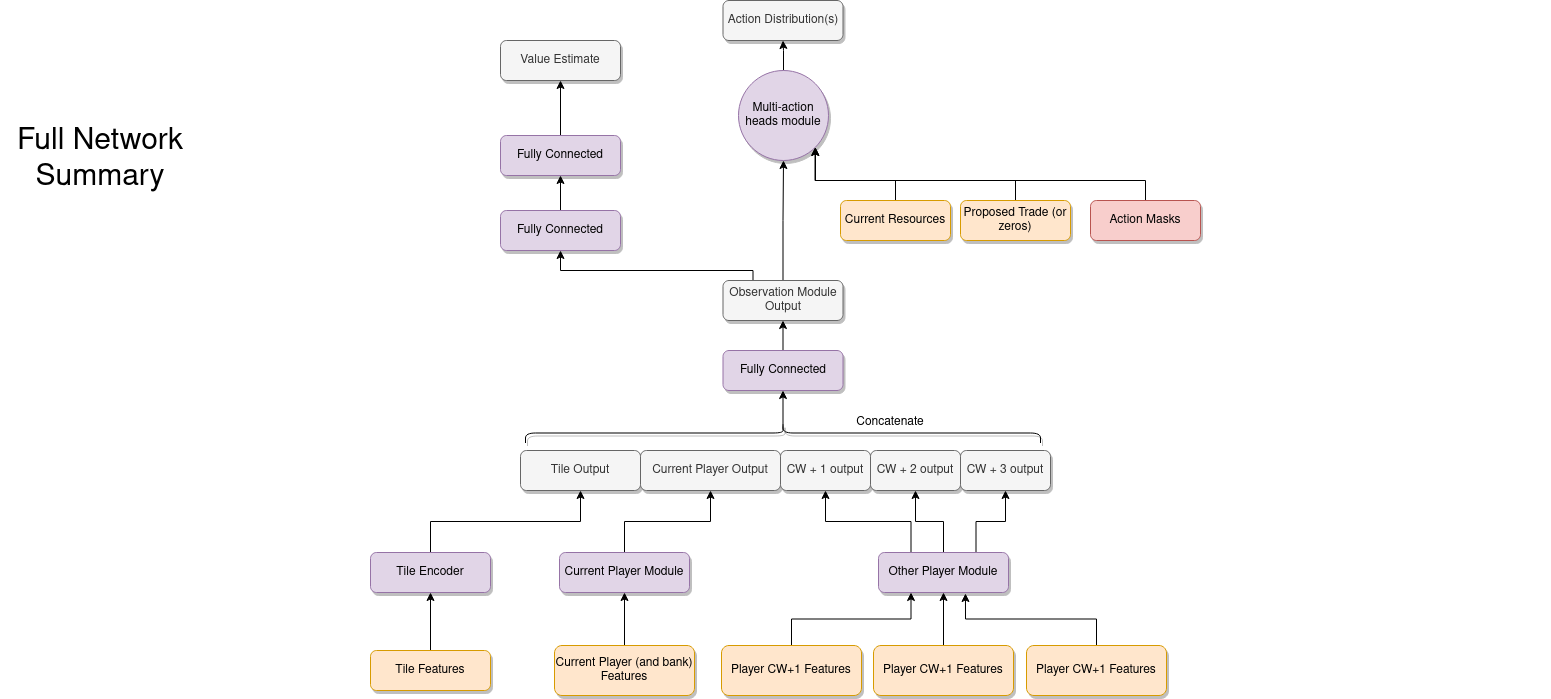

The diagram above was exported from draw.io. Its source (the exported page's mxGraphModel, read from the mxfile embedded in the PNG):
<mxGraphModel dx="2177" dy="1933" grid="1" gridSize="10" guides="1" tooltips="1" connect="1" arrows="1" fold="1" page="1" pageScale="1" pageWidth="827" pageHeight="1169" math="0" shadow="0">
  <root>
    <mxCell id="0" />
    <mxCell id="1" parent="0" />
    <mxCell id="qZbxZ5W7Keez-VpNfFgf-23" style="edgeStyle=orthogonalEdgeStyle;rounded=0;orthogonalLoop=1;jettySize=auto;html=1;exitX=0.5;exitY=0;exitDx=0;exitDy=0;entryX=0.5;entryY=1;entryDx=0;entryDy=0;" parent="1" source="qZbxZ5W7Keez-VpNfFgf-20" target="qZbxZ5W7Keez-VpNfFgf-22" edge="1">
      <mxGeometry relative="1" as="geometry" />
    </mxCell>
    <mxCell id="qZbxZ5W7Keez-VpNfFgf-20" value="Tile Features" style="rounded=1;whiteSpace=wrap;html=1;fillColor=#ffe6cc;strokeColor=#d79b00;shadow=1;" parent="1" vertex="1">
      <mxGeometry x="90" y="500" width="120" height="40" as="geometry" />
    </mxCell>
    <mxCell id="qZbxZ5W7Keez-VpNfFgf-39" style="edgeStyle=orthogonalEdgeStyle;rounded=0;orthogonalLoop=1;jettySize=auto;html=1;exitX=0.5;exitY=0;exitDx=0;exitDy=0;entryX=0.5;entryY=1;entryDx=0;entryDy=0;" parent="1" source="qZbxZ5W7Keez-VpNfFgf-22" target="qZbxZ5W7Keez-VpNfFgf-34" edge="1">
      <mxGeometry relative="1" as="geometry" />
    </mxCell>
    <mxCell id="qZbxZ5W7Keez-VpNfFgf-22" value="Tile Encoder" style="rounded=1;whiteSpace=wrap;html=1;shadow=1;fillColor=#e1d5e7;strokeColor=#9673a6;" parent="1" vertex="1">
      <mxGeometry x="90" y="402" width="120" height="40" as="geometry" />
    </mxCell>
    <mxCell id="qZbxZ5W7Keez-VpNfFgf-26" style="edgeStyle=orthogonalEdgeStyle;rounded=0;orthogonalLoop=1;jettySize=auto;html=1;exitX=0.5;exitY=0;exitDx=0;exitDy=0;entryX=0.5;entryY=1;entryDx=0;entryDy=0;" parent="1" source="qZbxZ5W7Keez-VpNfFgf-24" target="qZbxZ5W7Keez-VpNfFgf-25" edge="1">
      <mxGeometry relative="1" as="geometry" />
    </mxCell>
    <mxCell id="qZbxZ5W7Keez-VpNfFgf-24" value="Current Player (and bank) Features" style="rounded=1;whiteSpace=wrap;html=1;fillColor=#ffe6cc;strokeColor=#d79b00;shadow=1;" parent="1" vertex="1">
      <mxGeometry x="274" y="495" width="140" height="50" as="geometry" />
    </mxCell>
    <mxCell id="qZbxZ5W7Keez-VpNfFgf-40" style="edgeStyle=orthogonalEdgeStyle;rounded=0;orthogonalLoop=1;jettySize=auto;html=1;exitX=0.5;exitY=0;exitDx=0;exitDy=0;entryX=0.5;entryY=1;entryDx=0;entryDy=0;" parent="1" source="qZbxZ5W7Keez-VpNfFgf-25" target="qZbxZ5W7Keez-VpNfFgf-35" edge="1">
      <mxGeometry relative="1" as="geometry" />
    </mxCell>
    <mxCell id="qZbxZ5W7Keez-VpNfFgf-25" value="Current Player Module" style="rounded=1;whiteSpace=wrap;html=1;shadow=1;fillColor=#e1d5e7;strokeColor=#9673a6;" parent="1" vertex="1">
      <mxGeometry x="279" y="402" width="130" height="40" as="geometry" />
    </mxCell>
    <mxCell id="qZbxZ5W7Keez-VpNfFgf-31" style="edgeStyle=orthogonalEdgeStyle;rounded=0;orthogonalLoop=1;jettySize=auto;html=1;exitX=0.5;exitY=0;exitDx=0;exitDy=0;entryX=0.25;entryY=1;entryDx=0;entryDy=0;" parent="1" source="qZbxZ5W7Keez-VpNfFgf-27" target="qZbxZ5W7Keez-VpNfFgf-30" edge="1">
      <mxGeometry relative="1" as="geometry" />
    </mxCell>
    <mxCell id="qZbxZ5W7Keez-VpNfFgf-27" value="Player CW+1 Features" style="rounded=1;whiteSpace=wrap;html=1;fillColor=#ffe6cc;strokeColor=#d79b00;shadow=1;" parent="1" vertex="1">
      <mxGeometry x="441" y="495" width="140" height="50" as="geometry" />
    </mxCell>
    <mxCell id="qZbxZ5W7Keez-VpNfFgf-32" style="edgeStyle=orthogonalEdgeStyle;rounded=0;orthogonalLoop=1;jettySize=auto;html=1;exitX=0.5;exitY=0;exitDx=0;exitDy=0;entryX=0.5;entryY=1;entryDx=0;entryDy=0;" parent="1" source="qZbxZ5W7Keez-VpNfFgf-28" target="qZbxZ5W7Keez-VpNfFgf-30" edge="1">
      <mxGeometry relative="1" as="geometry" />
    </mxCell>
    <mxCell id="qZbxZ5W7Keez-VpNfFgf-28" value="Player CW+1 Features" style="rounded=1;whiteSpace=wrap;html=1;fillColor=#ffe6cc;strokeColor=#d79b00;shadow=1;" parent="1" vertex="1">
      <mxGeometry x="593" y="495" width="140" height="50" as="geometry" />
    </mxCell>
    <mxCell id="qZbxZ5W7Keez-VpNfFgf-33" style="edgeStyle=orthogonalEdgeStyle;rounded=0;orthogonalLoop=1;jettySize=auto;html=1;exitX=0.5;exitY=0;exitDx=0;exitDy=0;entryX=0.669;entryY=1.025;entryDx=0;entryDy=0;entryPerimeter=0;" parent="1" source="qZbxZ5W7Keez-VpNfFgf-29" target="qZbxZ5W7Keez-VpNfFgf-30" edge="1">
      <mxGeometry relative="1" as="geometry" />
    </mxCell>
    <mxCell id="qZbxZ5W7Keez-VpNfFgf-29" value="Player CW+1 Features" style="rounded=1;whiteSpace=wrap;html=1;fillColor=#ffe6cc;strokeColor=#d79b00;shadow=1;" parent="1" vertex="1">
      <mxGeometry x="746" y="495" width="140" height="50" as="geometry" />
    </mxCell>
    <mxCell id="qZbxZ5W7Keez-VpNfFgf-41" style="edgeStyle=orthogonalEdgeStyle;rounded=0;orthogonalLoop=1;jettySize=auto;html=1;exitX=0.25;exitY=0;exitDx=0;exitDy=0;entryX=0.5;entryY=1;entryDx=0;entryDy=0;" parent="1" source="qZbxZ5W7Keez-VpNfFgf-30" target="qZbxZ5W7Keez-VpNfFgf-36" edge="1">
      <mxGeometry relative="1" as="geometry" />
    </mxCell>
    <mxCell id="qZbxZ5W7Keez-VpNfFgf-42" style="edgeStyle=orthogonalEdgeStyle;rounded=0;orthogonalLoop=1;jettySize=auto;html=1;exitX=0.5;exitY=0;exitDx=0;exitDy=0;entryX=0.5;entryY=1;entryDx=0;entryDy=0;" parent="1" source="qZbxZ5W7Keez-VpNfFgf-30" target="qZbxZ5W7Keez-VpNfFgf-37" edge="1">
      <mxGeometry relative="1" as="geometry" />
    </mxCell>
    <mxCell id="qZbxZ5W7Keez-VpNfFgf-43" style="edgeStyle=orthogonalEdgeStyle;rounded=0;orthogonalLoop=1;jettySize=auto;html=1;exitX=0.75;exitY=0;exitDx=0;exitDy=0;entryX=0.5;entryY=1;entryDx=0;entryDy=0;" parent="1" source="qZbxZ5W7Keez-VpNfFgf-30" target="qZbxZ5W7Keez-VpNfFgf-38" edge="1">
      <mxGeometry relative="1" as="geometry" />
    </mxCell>
    <mxCell id="qZbxZ5W7Keez-VpNfFgf-30" value="Other Player Module" style="rounded=1;whiteSpace=wrap;html=1;shadow=1;fillColor=#e1d5e7;strokeColor=#9673a6;" parent="1" vertex="1">
      <mxGeometry x="598" y="402" width="130" height="40" as="geometry" />
    </mxCell>
    <mxCell id="qZbxZ5W7Keez-VpNfFgf-34" value="Tile Output" style="rounded=1;whiteSpace=wrap;html=1;shadow=1;fillColor=#f5f5f5;fontColor=#333333;strokeColor=#666666;" parent="1" vertex="1">
      <mxGeometry x="240" y="300" width="120" height="40" as="geometry" />
    </mxCell>
    <mxCell id="qZbxZ5W7Keez-VpNfFgf-35" value="Current Player Output" style="rounded=1;whiteSpace=wrap;html=1;shadow=1;fillColor=#f5f5f5;fontColor=#333333;strokeColor=#666666;" parent="1" vertex="1">
      <mxGeometry x="360" y="300" width="140" height="40" as="geometry" />
    </mxCell>
    <mxCell id="qZbxZ5W7Keez-VpNfFgf-36" value="CW + 1 output" style="rounded=1;whiteSpace=wrap;html=1;shadow=1;fillColor=#f5f5f5;fontColor=#333333;strokeColor=#666666;" parent="1" vertex="1">
      <mxGeometry x="500" y="300" width="90" height="40" as="geometry" />
    </mxCell>
    <mxCell id="qZbxZ5W7Keez-VpNfFgf-37" value="CW + 2 output" style="rounded=1;whiteSpace=wrap;html=1;shadow=1;fillColor=#f5f5f5;fontColor=#333333;strokeColor=#666666;" parent="1" vertex="1">
      <mxGeometry x="590" y="300" width="90" height="40" as="geometry" />
    </mxCell>
    <mxCell id="qZbxZ5W7Keez-VpNfFgf-38" value="CW + 3 output" style="rounded=1;whiteSpace=wrap;html=1;shadow=1;fillColor=#f5f5f5;fontColor=#333333;strokeColor=#666666;" parent="1" vertex="1">
      <mxGeometry x="680" y="300" width="90" height="40" as="geometry" />
    </mxCell>
    <mxCell id="qZbxZ5W7Keez-VpNfFgf-47" style="edgeStyle=orthogonalEdgeStyle;rounded=0;orthogonalLoop=1;jettySize=auto;html=1;exitX=0.1;exitY=0.5;exitDx=0;exitDy=0;exitPerimeter=0;entryX=0.5;entryY=1;entryDx=0;entryDy=0;" parent="1" source="qZbxZ5W7Keez-VpNfFgf-44" target="qZbxZ5W7Keez-VpNfFgf-46" edge="1">
      <mxGeometry relative="1" as="geometry" />
    </mxCell>
    <mxCell id="qZbxZ5W7Keez-VpNfFgf-44" value="" style="shape=curlyBracket;whiteSpace=wrap;html=1;rounded=1;shadow=1;rotation=90;" parent="1" vertex="1">
      <mxGeometry x="492.5" y="25" width="20" height="515" as="geometry" />
    </mxCell>
    <mxCell id="qZbxZ5W7Keez-VpNfFgf-45" value="Concatenate" style="text;html=1;strokeColor=none;fillColor=none;align=center;verticalAlign=middle;whiteSpace=wrap;rounded=0;shadow=1;" parent="1" vertex="1">
      <mxGeometry x="570" y="257" width="80" height="30" as="geometry" />
    </mxCell>
    <mxCell id="qZbxZ5W7Keez-VpNfFgf-50" style="edgeStyle=orthogonalEdgeStyle;rounded=0;orthogonalLoop=1;jettySize=auto;html=1;exitX=0.5;exitY=0;exitDx=0;exitDy=0;entryX=0.5;entryY=1;entryDx=0;entryDy=0;" parent="1" source="qZbxZ5W7Keez-VpNfFgf-46" target="qZbxZ5W7Keez-VpNfFgf-48" edge="1">
      <mxGeometry relative="1" as="geometry" />
    </mxCell>
    <mxCell id="qZbxZ5W7Keez-VpNfFgf-46" value="Fully Connected" style="rounded=1;whiteSpace=wrap;html=1;shadow=1;fillColor=#e1d5e7;strokeColor=#9673a6;" parent="1" vertex="1">
      <mxGeometry x="442.5" y="200" width="120" height="40" as="geometry" />
    </mxCell>
    <mxCell id="qZbxZ5W7Keez-VpNfFgf-51" style="edgeStyle=orthogonalEdgeStyle;rounded=0;orthogonalLoop=1;jettySize=auto;html=1;exitX=0.5;exitY=0;exitDx=0;exitDy=0;entryX=0.5;entryY=1;entryDx=0;entryDy=0;" parent="1" source="qZbxZ5W7Keez-VpNfFgf-48" target="qZbxZ5W7Keez-VpNfFgf-49" edge="1">
      <mxGeometry relative="1" as="geometry" />
    </mxCell>
    <mxCell id="qZbxZ5W7Keez-VpNfFgf-64" style="edgeStyle=orthogonalEdgeStyle;rounded=0;orthogonalLoop=1;jettySize=auto;html=1;exitX=0.25;exitY=0;exitDx=0;exitDy=0;entryX=0.5;entryY=1;entryDx=0;entryDy=0;" parent="1" source="qZbxZ5W7Keez-VpNfFgf-48" target="qZbxZ5W7Keez-VpNfFgf-63" edge="1">
      <mxGeometry relative="1" as="geometry">
        <Array as="points">
          <mxPoint x="473" y="120" />
          <mxPoint x="280" y="120" />
        </Array>
      </mxGeometry>
    </mxCell>
    <mxCell id="qZbxZ5W7Keez-VpNfFgf-48" value="Observation Module Output" style="rounded=1;whiteSpace=wrap;html=1;shadow=1;fillColor=#f5f5f5;fontColor=#333333;strokeColor=#666666;" parent="1" vertex="1">
      <mxGeometry x="442.5" y="130" width="120" height="40" as="geometry" />
    </mxCell>
    <mxCell id="qZbxZ5W7Keez-VpNfFgf-61" style="edgeStyle=orthogonalEdgeStyle;rounded=0;orthogonalLoop=1;jettySize=auto;html=1;exitX=0.5;exitY=0;exitDx=0;exitDy=0;" parent="1" source="qZbxZ5W7Keez-VpNfFgf-49" target="qZbxZ5W7Keez-VpNfFgf-60" edge="1">
      <mxGeometry relative="1" as="geometry" />
    </mxCell>
    <mxCell id="qZbxZ5W7Keez-VpNfFgf-49" value="Multi-action heads module" style="ellipse;whiteSpace=wrap;html=1;aspect=fixed;shadow=1;fillColor=#e1d5e7;strokeColor=#9673a6;" parent="1" vertex="1">
      <mxGeometry x="458" y="-80" width="90" height="90" as="geometry" />
    </mxCell>
    <mxCell id="qZbxZ5W7Keez-VpNfFgf-56" style="edgeStyle=orthogonalEdgeStyle;rounded=0;orthogonalLoop=1;jettySize=auto;html=1;exitX=0.5;exitY=0;exitDx=0;exitDy=0;entryX=1;entryY=1;entryDx=0;entryDy=0;" parent="1" source="qZbxZ5W7Keez-VpNfFgf-52" target="qZbxZ5W7Keez-VpNfFgf-49" edge="1">
      <mxGeometry relative="1" as="geometry" />
    </mxCell>
    <mxCell id="qZbxZ5W7Keez-VpNfFgf-52" value="Current Resources" style="rounded=1;whiteSpace=wrap;html=1;fillColor=#ffe6cc;strokeColor=#d79b00;shadow=1;" parent="1" vertex="1">
      <mxGeometry x="560" y="50" width="110" height="40" as="geometry" />
    </mxCell>
    <mxCell id="qZbxZ5W7Keez-VpNfFgf-57" style="edgeStyle=orthogonalEdgeStyle;rounded=0;orthogonalLoop=1;jettySize=auto;html=1;exitX=0.5;exitY=0;exitDx=0;exitDy=0;entryX=1;entryY=1;entryDx=0;entryDy=0;" parent="1" source="qZbxZ5W7Keez-VpNfFgf-53" target="qZbxZ5W7Keez-VpNfFgf-49" edge="1">
      <mxGeometry relative="1" as="geometry" />
    </mxCell>
    <mxCell id="qZbxZ5W7Keez-VpNfFgf-53" value="Proposed Trade (or zeros)" style="rounded=1;whiteSpace=wrap;html=1;fillColor=#ffe6cc;strokeColor=#d79b00;shadow=1;" parent="1" vertex="1">
      <mxGeometry x="680" y="50" width="110" height="40" as="geometry" />
    </mxCell>
    <mxCell id="qZbxZ5W7Keez-VpNfFgf-59" style="edgeStyle=orthogonalEdgeStyle;rounded=0;orthogonalLoop=1;jettySize=auto;html=1;exitX=0.5;exitY=0;exitDx=0;exitDy=0;entryX=1;entryY=1;entryDx=0;entryDy=0;" parent="1" source="qZbxZ5W7Keez-VpNfFgf-58" target="qZbxZ5W7Keez-VpNfFgf-49" edge="1">
      <mxGeometry relative="1" as="geometry" />
    </mxCell>
    <mxCell id="qZbxZ5W7Keez-VpNfFgf-58" value="Action Masks" style="rounded=1;whiteSpace=wrap;html=1;fillColor=#f8cecc;strokeColor=#b85450;shadow=1;" parent="1" vertex="1">
      <mxGeometry x="810" y="50" width="110" height="40" as="geometry" />
    </mxCell>
    <mxCell id="qZbxZ5W7Keez-VpNfFgf-60" value="Action Distribution(s)" style="rounded=1;whiteSpace=wrap;html=1;shadow=1;fillColor=#f5f5f5;fontColor=#333333;strokeColor=#666666;" parent="1" vertex="1">
      <mxGeometry x="442.5" y="-150" width="120" height="40" as="geometry" />
    </mxCell>
    <mxCell id="qZbxZ5W7Keez-VpNfFgf-66" style="edgeStyle=orthogonalEdgeStyle;rounded=0;orthogonalLoop=1;jettySize=auto;html=1;exitX=0.5;exitY=0;exitDx=0;exitDy=0;entryX=0.5;entryY=1;entryDx=0;entryDy=0;" parent="1" source="qZbxZ5W7Keez-VpNfFgf-63" target="qZbxZ5W7Keez-VpNfFgf-65" edge="1">
      <mxGeometry relative="1" as="geometry" />
    </mxCell>
    <mxCell id="qZbxZ5W7Keez-VpNfFgf-63" value="Fully Connected" style="rounded=1;whiteSpace=wrap;html=1;shadow=1;fillColor=#e1d5e7;strokeColor=#9673a6;" parent="1" vertex="1">
      <mxGeometry x="220" y="60" width="120" height="40" as="geometry" />
    </mxCell>
    <mxCell id="qZbxZ5W7Keez-VpNfFgf-68" style="edgeStyle=orthogonalEdgeStyle;rounded=0;orthogonalLoop=1;jettySize=auto;html=1;exitX=0.5;exitY=0;exitDx=0;exitDy=0;entryX=0.5;entryY=1;entryDx=0;entryDy=0;" parent="1" source="qZbxZ5W7Keez-VpNfFgf-65" target="qZbxZ5W7Keez-VpNfFgf-67" edge="1">
      <mxGeometry relative="1" as="geometry" />
    </mxCell>
    <mxCell id="qZbxZ5W7Keez-VpNfFgf-65" value="Fully Connected" style="rounded=1;whiteSpace=wrap;html=1;shadow=1;fillColor=#e1d5e7;strokeColor=#9673a6;" parent="1" vertex="1">
      <mxGeometry x="220" y="-15" width="120" height="40" as="geometry" />
    </mxCell>
    <mxCell id="qZbxZ5W7Keez-VpNfFgf-67" value="Value Estimate" style="rounded=1;whiteSpace=wrap;html=1;shadow=1;fillColor=#f5f5f5;fontColor=#333333;strokeColor=#666666;" parent="1" vertex="1">
      <mxGeometry x="220" y="-110" width="120" height="40" as="geometry" />
    </mxCell>
    <mxCell id="viPdD5BUJtyWswpCwp-i-1" value="&lt;font style=&quot;font-size: 30px&quot;&gt;Full Network Summary&lt;/font&gt;" style="text;html=1;strokeColor=none;fillColor=none;align=center;verticalAlign=middle;whiteSpace=wrap;rounded=0;" vertex="1" parent="1">
      <mxGeometry x="-280" y="-5" width="200" height="30" as="geometry" />
    </mxCell>
    <mxCell id="viPdD5BUJtyWswpCwp-i-2" value="&lt;font style=&quot;font-size: 30px&quot; color=&quot;#FFFFFF&quot;&gt;Full Network Summary&lt;/font&gt;" style="text;html=1;strokeColor=none;fillColor=none;align=center;verticalAlign=middle;whiteSpace=wrap;rounded=0;" vertex="1" parent="1">
      <mxGeometry x="1070" y="-30" width="200" height="30" as="geometry" />
    </mxCell>
  </root>
</mxGraphModel>